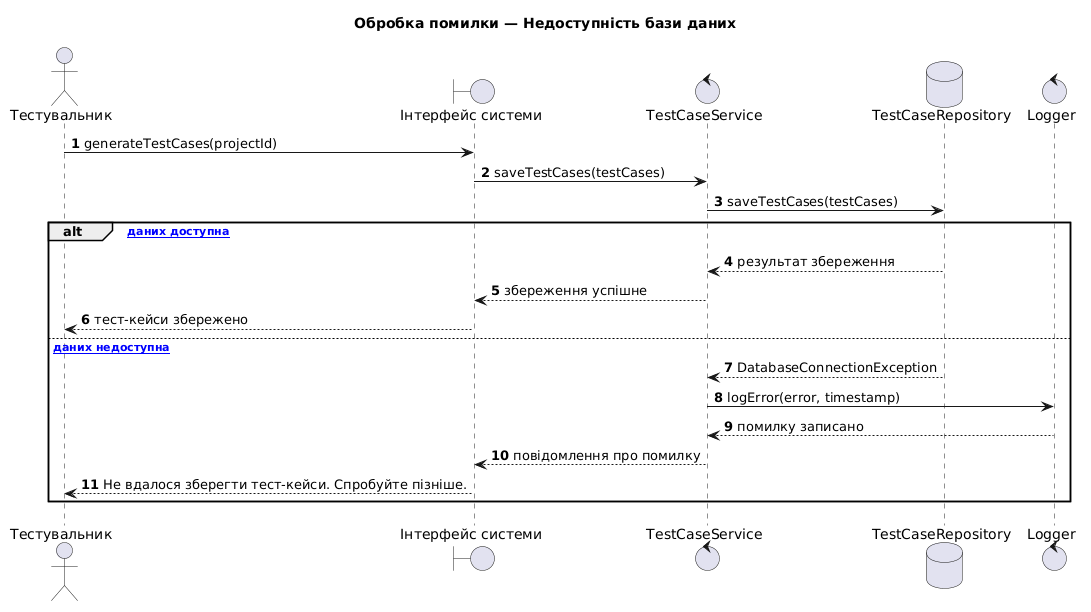

The diagram above was rendered by PlantUML. Its source (embedded in the PNG):
@startuml
title Обробка помилки — Недоступність бази даних
autonumber

actor "Тестувальник" as User
boundary "Інтерфейс системи" as UI
control "TestCaseService" as TS
database "TestCaseRepository" as DB
control "Logger" as Log

User -> UI : generateTestCases(projectId)
UI -> TS : saveTestCases(testCases)
TS -> DB : saveTestCases(testCases)

alt [база даних доступна]
    DB --> TS : результат збереження
    TS --> UI : збереження успішне
    UI --> User : тест-кейси збережено
else [база даних недоступна]
    DB --> TS : DatabaseConnectionException
    TS -> Log : logError(error, timestamp)
    Log --> TS : помилку записано
    TS --> UI : повідомлення про помилку
    UI --> User : Не вдалося зберегти тест-кейси. Спробуйте пізніше.
end
@enduml